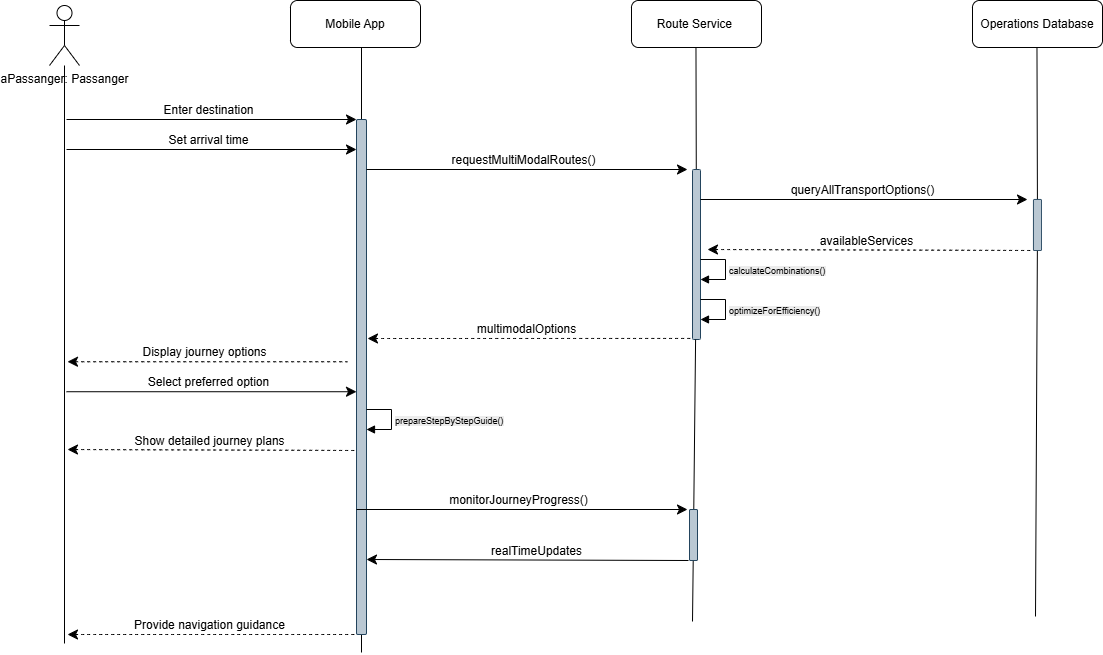

The diagram above was exported from draw.io. Its source (the exported page's mxGraphModel, read from the mxfile embedded in the PNG):
<mxGraphModel dx="3134" dy="2318" grid="1" gridSize="10" guides="1" tooltips="1" connect="1" arrows="1" fold="1" page="1" pageScale="1" pageWidth="850" pageHeight="1100" background="#ffffff" math="0" shadow="0">
  <root>
    <mxCell id="0" />
    <mxCell id="1" parent="0" />
    <mxCell id="9endm5mLEcLPxIshz3Dy-1" style="edgeStyle=none;curved=1;rounded=0;orthogonalLoop=1;jettySize=auto;html=1;fontSize=12;startSize=8;endSize=8;endArrow=none;startFill=0;" edge="1" parent="1" source="9endm5mLEcLPxIshz3Dy-2">
      <mxGeometry relative="1" as="geometry">
        <mxPoint x="-123" y="524" as="targetPoint" />
      </mxGeometry>
    </mxCell>
    <mxCell id="9endm5mLEcLPxIshz3Dy-2" value="aPassanger: Passanger" style="shape=umlActor;verticalLabelPosition=bottom;verticalAlign=top;html=1;outlineConnect=0;" vertex="1" parent="1">
      <mxGeometry x="-138" y="-114" width="30" height="60" as="geometry" />
    </mxCell>
    <mxCell id="9endm5mLEcLPxIshz3Dy-3" value="Mobile App" style="rounded=1;whiteSpace=wrap;html=1;" vertex="1" parent="1">
      <mxGeometry x="103" y="-119" width="130" height="47" as="geometry" />
    </mxCell>
    <mxCell id="9endm5mLEcLPxIshz3Dy-4" value="Route Service&amp;nbsp;" style="rounded=1;whiteSpace=wrap;html=1;" vertex="1" parent="1">
      <mxGeometry x="444" y="-119" width="130" height="47" as="geometry" />
    </mxCell>
    <mxCell id="9endm5mLEcLPxIshz3Dy-5" value="Operations Database" style="rounded=1;whiteSpace=wrap;html=1;" vertex="1" parent="1">
      <mxGeometry x="785" y="-119" width="130" height="47" as="geometry" />
    </mxCell>
    <mxCell id="9endm5mLEcLPxIshz3Dy-6" style="edgeStyle=none;curved=1;rounded=0;orthogonalLoop=1;jettySize=auto;html=1;fontSize=12;startSize=8;endSize=8;endArrow=none;startFill=0;" edge="1" parent="1" source="9endm5mLEcLPxIshz3Dy-10">
      <mxGeometry relative="1" as="geometry">
        <mxPoint x="174" y="533" as="targetPoint" />
        <mxPoint x="174" y="-72" as="sourcePoint" />
      </mxGeometry>
    </mxCell>
    <mxCell id="9endm5mLEcLPxIshz3Dy-7" style="edgeStyle=none;curved=1;rounded=0;orthogonalLoop=1;jettySize=auto;html=1;fontSize=12;startSize=8;endSize=8;endArrow=none;startFill=0;" edge="1" parent="1" source="9endm5mLEcLPxIshz3Dy-39">
      <mxGeometry relative="1" as="geometry">
        <mxPoint x="505" y="502" as="targetPoint" />
        <mxPoint x="508.47" y="-72" as="sourcePoint" />
      </mxGeometry>
    </mxCell>
    <mxCell id="9endm5mLEcLPxIshz3Dy-8" style="edgeStyle=none;curved=1;rounded=0;orthogonalLoop=1;jettySize=auto;html=1;fontSize=12;startSize=8;endSize=8;endArrow=none;startFill=0;" edge="1" parent="1" source="9endm5mLEcLPxIshz3Dy-22">
      <mxGeometry relative="1" as="geometry">
        <mxPoint x="848" y="497" as="targetPoint" />
        <mxPoint x="849.47" y="-72" as="sourcePoint" />
      </mxGeometry>
    </mxCell>
    <mxCell id="9endm5mLEcLPxIshz3Dy-9" value="" style="edgeStyle=none;curved=1;rounded=0;orthogonalLoop=1;jettySize=auto;html=1;fontSize=12;startSize=8;endSize=8;endArrow=none;startFill=0;" edge="1" parent="1" target="9endm5mLEcLPxIshz3Dy-10">
      <mxGeometry relative="1" as="geometry">
        <mxPoint x="174" y="370" as="targetPoint" />
        <mxPoint x="174" y="-72" as="sourcePoint" />
      </mxGeometry>
    </mxCell>
    <mxCell id="9endm5mLEcLPxIshz3Dy-10" value="" style="rounded=1;whiteSpace=wrap;html=1;fillColor=#bac8d3;strokeColor=#23445d;" vertex="1" parent="1">
      <mxGeometry x="169" width="10" height="515" as="geometry" />
    </mxCell>
    <mxCell id="9endm5mLEcLPxIshz3Dy-11" value="" style="endArrow=classic;html=1;rounded=0;fontSize=12;startSize=8;endSize=8;curved=1;" edge="1" parent="1">
      <mxGeometry width="50" height="50" relative="1" as="geometry">
        <mxPoint x="-121" as="sourcePoint" />
        <mxPoint x="169" as="targetPoint" />
      </mxGeometry>
    </mxCell>
    <mxCell id="9endm5mLEcLPxIshz3Dy-12" value="Enter destination" style="edgeLabel;html=1;align=center;verticalAlign=middle;resizable=0;points=[];fontSize=12;" vertex="1" connectable="0" parent="9endm5mLEcLPxIshz3Dy-11">
      <mxGeometry relative="1" as="geometry">
        <mxPoint x="-4" y="-10" as="offset" />
      </mxGeometry>
    </mxCell>
    <mxCell id="9endm5mLEcLPxIshz3Dy-13" value="" style="endArrow=classic;html=1;rounded=0;fontSize=12;startSize=8;endSize=8;curved=1;" edge="1" parent="1">
      <mxGeometry width="50" height="50" relative="1" as="geometry">
        <mxPoint x="179" y="50" as="sourcePoint" />
        <mxPoint x="500" y="50" as="targetPoint" />
      </mxGeometry>
    </mxCell>
    <mxCell id="9endm5mLEcLPxIshz3Dy-14" value="requestMultiModalRoutes()" style="edgeLabel;html=1;align=center;verticalAlign=middle;resizable=0;points=[];fontSize=12;" vertex="1" connectable="0" parent="9endm5mLEcLPxIshz3Dy-13">
      <mxGeometry relative="1" as="geometry">
        <mxPoint x="-4" y="-10" as="offset" />
      </mxGeometry>
    </mxCell>
    <mxCell id="9endm5mLEcLPxIshz3Dy-15" value="" style="edgeStyle=none;curved=1;rounded=0;orthogonalLoop=1;jettySize=auto;html=1;fontSize=12;startSize=8;endSize=8;endArrow=none;startFill=0;" edge="1" parent="1" target="9endm5mLEcLPxIshz3Dy-16">
      <mxGeometry relative="1" as="geometry">
        <mxPoint x="508.47" y="370" as="targetPoint" />
        <mxPoint x="508.47" y="-72" as="sourcePoint" />
      </mxGeometry>
    </mxCell>
    <mxCell id="9endm5mLEcLPxIshz3Dy-16" value="" style="rounded=1;whiteSpace=wrap;html=1;fillColor=#bac8d3;strokeColor=#23445d;" vertex="1" parent="1">
      <mxGeometry x="505" y="50" width="8" height="170" as="geometry" />
    </mxCell>
    <mxCell id="9endm5mLEcLPxIshz3Dy-17" value="" style="endArrow=none;html=1;rounded=0;fontSize=12;startSize=8;endSize=8;curved=1;startArrow=classic;startFill=1;dashed=1;" edge="1" parent="1">
      <mxGeometry width="50" height="50" relative="1" as="geometry">
        <mxPoint x="180" y="219" as="sourcePoint" />
        <mxPoint x="505" y="218.95" as="targetPoint" />
      </mxGeometry>
    </mxCell>
    <mxCell id="9endm5mLEcLPxIshz3Dy-18" value="multimodalOptions" style="edgeLabel;html=1;align=center;verticalAlign=middle;resizable=0;points=[];fontSize=12;" vertex="1" connectable="0" parent="9endm5mLEcLPxIshz3Dy-17">
      <mxGeometry relative="1" as="geometry">
        <mxPoint x="-4" y="-10" as="offset" />
      </mxGeometry>
    </mxCell>
    <mxCell id="9endm5mLEcLPxIshz3Dy-19" value="" style="endArrow=classic;html=1;rounded=0;fontSize=12;startSize=8;endSize=8;curved=1;" edge="1" parent="1">
      <mxGeometry width="50" height="50" relative="1" as="geometry">
        <mxPoint x="513" y="80" as="sourcePoint" />
        <mxPoint x="840" y="80" as="targetPoint" />
      </mxGeometry>
    </mxCell>
    <mxCell id="9endm5mLEcLPxIshz3Dy-20" value="queryAllTransportOptions()" style="edgeLabel;html=1;align=center;verticalAlign=middle;resizable=0;points=[];fontSize=12;" vertex="1" connectable="0" parent="9endm5mLEcLPxIshz3Dy-19">
      <mxGeometry relative="1" as="geometry">
        <mxPoint x="-4" y="-10" as="offset" />
      </mxGeometry>
    </mxCell>
    <mxCell id="9endm5mLEcLPxIshz3Dy-21" value="" style="edgeStyle=none;curved=1;rounded=0;orthogonalLoop=1;jettySize=auto;html=1;fontSize=12;startSize=8;endSize=8;endArrow=none;startFill=0;" edge="1" parent="1" target="9endm5mLEcLPxIshz3Dy-22">
      <mxGeometry relative="1" as="geometry">
        <mxPoint x="849.47" y="370" as="targetPoint" />
        <mxPoint x="849.47" y="-72" as="sourcePoint" />
      </mxGeometry>
    </mxCell>
    <mxCell id="9endm5mLEcLPxIshz3Dy-22" value="" style="rounded=1;whiteSpace=wrap;html=1;fillColor=#bac8d3;strokeColor=#23445d;" vertex="1" parent="1">
      <mxGeometry x="846" y="80" width="8" height="51" as="geometry" />
    </mxCell>
    <mxCell id="9endm5mLEcLPxIshz3Dy-23" value="" style="endArrow=none;html=1;rounded=0;fontSize=12;startSize=8;endSize=8;curved=1;startArrow=classic;startFill=1;dashed=1;" edge="1" parent="1">
      <mxGeometry width="50" height="50" relative="1" as="geometry">
        <mxPoint x="520" y="130" as="sourcePoint" />
        <mxPoint x="846" y="131" as="targetPoint" />
      </mxGeometry>
    </mxCell>
    <mxCell id="9endm5mLEcLPxIshz3Dy-24" value="availableServices" style="edgeLabel;html=1;align=center;verticalAlign=middle;resizable=0;points=[];fontSize=12;" vertex="1" connectable="0" parent="9endm5mLEcLPxIshz3Dy-23">
      <mxGeometry relative="1" as="geometry">
        <mxPoint x="-4" y="-10" as="offset" />
      </mxGeometry>
    </mxCell>
    <mxCell id="9endm5mLEcLPxIshz3Dy-25" value="" style="endArrow=none;html=1;rounded=0;fontSize=12;startSize=8;endSize=8;curved=1;startFill=1;startArrow=classic;dashed=1;" edge="1" parent="1">
      <mxGeometry width="50" height="50" relative="1" as="geometry">
        <mxPoint x="-120" y="515" as="sourcePoint" />
        <mxPoint x="167" y="515" as="targetPoint" />
      </mxGeometry>
    </mxCell>
    <mxCell id="9endm5mLEcLPxIshz3Dy-26" value="Provide navigation guidance" style="edgeLabel;html=1;align=center;verticalAlign=middle;resizable=0;points=[];fontSize=12;" vertex="1" connectable="0" parent="9endm5mLEcLPxIshz3Dy-25">
      <mxGeometry relative="1" as="geometry">
        <mxPoint x="-4" y="-10" as="offset" />
      </mxGeometry>
    </mxCell>
    <mxCell id="9endm5mLEcLPxIshz3Dy-29" value="" style="endArrow=none;html=1;rounded=0;fontSize=12;startSize=8;endSize=8;curved=1;startArrow=classic;startFill=1;dashed=1;" edge="1" parent="1">
      <mxGeometry width="50" height="50" relative="1" as="geometry">
        <mxPoint x="-120" y="242.23" as="sourcePoint" />
        <mxPoint x="160" y="242.23" as="targetPoint" />
      </mxGeometry>
    </mxCell>
    <mxCell id="9endm5mLEcLPxIshz3Dy-30" value="Display journey options" style="edgeLabel;html=1;align=center;verticalAlign=middle;resizable=0;points=[];fontSize=12;" vertex="1" connectable="0" parent="9endm5mLEcLPxIshz3Dy-29">
      <mxGeometry relative="1" as="geometry">
        <mxPoint x="-4" y="-10" as="offset" />
      </mxGeometry>
    </mxCell>
    <mxCell id="9endm5mLEcLPxIshz3Dy-31" value="" style="endArrow=classic;html=1;rounded=0;fontSize=12;startSize=8;endSize=8;curved=1;" edge="1" parent="1">
      <mxGeometry width="50" height="50" relative="1" as="geometry">
        <mxPoint x="-121" y="272.23" as="sourcePoint" />
        <mxPoint x="169" y="272.23" as="targetPoint" />
      </mxGeometry>
    </mxCell>
    <mxCell id="9endm5mLEcLPxIshz3Dy-32" value="Select preferred option" style="edgeLabel;html=1;align=center;verticalAlign=middle;resizable=0;points=[];fontSize=12;" vertex="1" connectable="0" parent="9endm5mLEcLPxIshz3Dy-31">
      <mxGeometry relative="1" as="geometry">
        <mxPoint x="-4" y="-10" as="offset" />
      </mxGeometry>
    </mxCell>
    <mxCell id="9endm5mLEcLPxIshz3Dy-38" value="" style="edgeStyle=none;curved=1;rounded=0;orthogonalLoop=1;jettySize=auto;html=1;fontSize=12;startSize=8;endSize=8;endArrow=none;startFill=0;" edge="1" parent="1" source="9endm5mLEcLPxIshz3Dy-16" target="9endm5mLEcLPxIshz3Dy-39">
      <mxGeometry relative="1" as="geometry">
        <mxPoint x="505" y="502" as="targetPoint" />
        <mxPoint x="508" y="190" as="sourcePoint" />
      </mxGeometry>
    </mxCell>
    <mxCell id="9endm5mLEcLPxIshz3Dy-39" value="" style="rounded=1;whiteSpace=wrap;html=1;fillColor=#bac8d3;strokeColor=#23445d;" vertex="1" parent="1">
      <mxGeometry x="502" y="390" width="8" height="51" as="geometry" />
    </mxCell>
    <mxCell id="9endm5mLEcLPxIshz3Dy-40" value="" style="endArrow=none;html=1;rounded=0;fontSize=12;startSize=8;endSize=8;curved=1;startArrow=classic;startFill=1;" edge="1" parent="1">
      <mxGeometry width="50" height="50" relative="1" as="geometry">
        <mxPoint x="179" y="440" as="sourcePoint" />
        <mxPoint x="501" y="441" as="targetPoint" />
      </mxGeometry>
    </mxCell>
    <mxCell id="9endm5mLEcLPxIshz3Dy-41" value="realTimeUpdates" style="edgeLabel;html=1;align=center;verticalAlign=middle;resizable=0;points=[];fontSize=12;" vertex="1" connectable="0" parent="9endm5mLEcLPxIshz3Dy-40">
      <mxGeometry relative="1" as="geometry">
        <mxPoint x="9" y="-10" as="offset" />
      </mxGeometry>
    </mxCell>
    <mxCell id="9endm5mLEcLPxIshz3Dy-42" value="&lt;span style=&quot;font-size: 9px; text-align: center; background-color: rgb(236, 236, 236);&quot;&gt;calculateCombinations()&lt;/span&gt;" style="html=1;align=left;spacingLeft=2;endArrow=block;rounded=0;edgeStyle=orthogonalEdgeStyle;curved=0;rounded=0;" edge="1" parent="1">
      <mxGeometry relative="1" as="geometry">
        <mxPoint x="513" y="140" as="sourcePoint" />
        <Array as="points">
          <mxPoint x="538" y="140" />
          <mxPoint x="538" y="160" />
        </Array>
        <mxPoint x="513" y="160" as="targetPoint" />
      </mxGeometry>
    </mxCell>
    <mxCell id="9endm5mLEcLPxIshz3Dy-43" value="" style="endArrow=classic;html=1;rounded=0;fontSize=12;startSize=8;endSize=8;curved=1;" edge="1" parent="1">
      <mxGeometry width="50" height="50" relative="1" as="geometry">
        <mxPoint x="-121" y="30" as="sourcePoint" />
        <mxPoint x="169" y="30" as="targetPoint" />
      </mxGeometry>
    </mxCell>
    <mxCell id="9endm5mLEcLPxIshz3Dy-44" value="Set arrival time" style="edgeLabel;html=1;align=center;verticalAlign=middle;resizable=0;points=[];fontSize=12;" vertex="1" connectable="0" parent="9endm5mLEcLPxIshz3Dy-43">
      <mxGeometry relative="1" as="geometry">
        <mxPoint x="-4" y="-10" as="offset" />
      </mxGeometry>
    </mxCell>
    <mxCell id="9endm5mLEcLPxIshz3Dy-45" value="&lt;span style=&quot;font-size: 9px; text-align: center; background-color: rgb(236, 236, 236);&quot;&gt;optimizeForEfficiency()&lt;/span&gt;" style="html=1;align=left;spacingLeft=2;endArrow=block;rounded=0;edgeStyle=orthogonalEdgeStyle;curved=0;rounded=0;" edge="1" parent="1">
      <mxGeometry relative="1" as="geometry">
        <mxPoint x="513" y="180" as="sourcePoint" />
        <Array as="points">
          <mxPoint x="538" y="180" />
          <mxPoint x="538" y="200" />
        </Array>
        <mxPoint x="513" y="200" as="targetPoint" />
      </mxGeometry>
    </mxCell>
    <mxCell id="9endm5mLEcLPxIshz3Dy-46" value="&lt;span style=&quot;font-size: 9px; text-align: center; background-color: rgb(236, 236, 236);&quot;&gt;prepareStepByStepGuide()&lt;/span&gt;" style="html=1;align=left;spacingLeft=2;endArrow=block;rounded=0;edgeStyle=orthogonalEdgeStyle;curved=0;rounded=0;" edge="1" parent="1">
      <mxGeometry relative="1" as="geometry">
        <mxPoint x="179" y="290" as="sourcePoint" />
        <Array as="points">
          <mxPoint x="204" y="290" />
          <mxPoint x="204" y="310" />
        </Array>
        <mxPoint x="179" y="310" as="targetPoint" />
      </mxGeometry>
    </mxCell>
    <mxCell id="9endm5mLEcLPxIshz3Dy-47" value="" style="endArrow=none;html=1;rounded=0;fontSize=12;startSize=8;endSize=8;curved=1;startArrow=classic;startFill=1;dashed=1;" edge="1" parent="1">
      <mxGeometry width="50" height="50" relative="1" as="geometry">
        <mxPoint x="-120" y="330" as="sourcePoint" />
        <mxPoint x="169" y="331" as="targetPoint" />
      </mxGeometry>
    </mxCell>
    <mxCell id="9endm5mLEcLPxIshz3Dy-48" value="Show detailed journey plans" style="edgeLabel;html=1;align=center;verticalAlign=middle;resizable=0;points=[];fontSize=12;" vertex="1" connectable="0" parent="9endm5mLEcLPxIshz3Dy-47">
      <mxGeometry relative="1" as="geometry">
        <mxPoint x="-4" y="-10" as="offset" />
      </mxGeometry>
    </mxCell>
    <mxCell id="9endm5mLEcLPxIshz3Dy-50" value="" style="endArrow=classic;html=1;rounded=0;fontSize=12;startSize=8;endSize=8;curved=1;" edge="1" parent="1">
      <mxGeometry width="50" height="50" relative="1" as="geometry">
        <mxPoint x="169" y="390" as="sourcePoint" />
        <mxPoint x="500" y="390" as="targetPoint" />
      </mxGeometry>
    </mxCell>
    <mxCell id="9endm5mLEcLPxIshz3Dy-51" value="monitorJourneyProgress()" style="edgeLabel;html=1;align=center;verticalAlign=middle;resizable=0;points=[];fontSize=12;" vertex="1" connectable="0" parent="9endm5mLEcLPxIshz3Dy-50">
      <mxGeometry relative="1" as="geometry">
        <mxPoint x="-4" y="-10" as="offset" />
      </mxGeometry>
    </mxCell>
  </root>
</mxGraphModel>